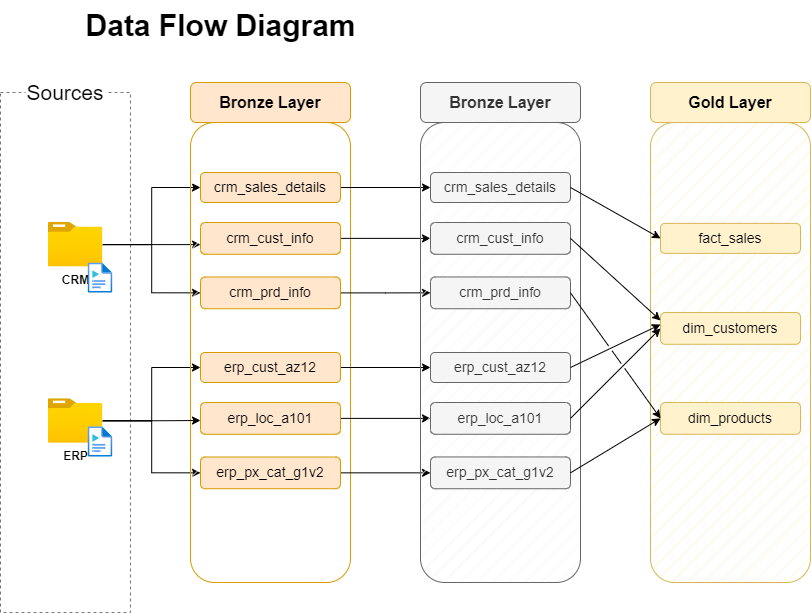

The diagram above was exported from draw.io. Its source (the exported page's mxGraphModel, read from the mxfile embedded in the PNG):
<mxGraphModel dx="1036" dy="1706" grid="1" gridSize="10" guides="1" tooltips="1" connect="1" arrows="1" fold="1" page="1" pageScale="1" pageWidth="850" pageHeight="1100" math="0" shadow="0">
  <root>
    <mxCell id="0" />
    <mxCell id="1" parent="0" />
    <mxCell id="1X5gw1tk33bwdtr9NYtR-8" value="" style="rounded=0;whiteSpace=wrap;html=1;fillColor=none;dashed=1;strokeColor=light-dark(#787878, #ededed);" parent="1" vertex="1">
      <mxGeometry x="20" y="80" width="130" height="520" as="geometry" />
    </mxCell>
    <mxCell id="1X5gw1tk33bwdtr9NYtR-9" value="&lt;font style=&quot;font-size: 21px;&quot;&gt;Sources&lt;/font&gt;" style="rounded=0;whiteSpace=wrap;html=1;strokeColor=none;" parent="1" vertex="1">
      <mxGeometry x="45" y="70" width="80" height="20" as="geometry" />
    </mxCell>
    <mxCell id="1X5gw1tk33bwdtr9NYtR-44" style="edgeStyle=orthogonalEdgeStyle;rounded=0;orthogonalLoop=1;jettySize=auto;html=1;entryX=0;entryY=0.5;entryDx=0;entryDy=0;" parent="1" source="1X5gw1tk33bwdtr9NYtR-10" target="1X5gw1tk33bwdtr9NYtR-24" edge="1">
      <mxGeometry relative="1" as="geometry" />
    </mxCell>
    <mxCell id="1X5gw1tk33bwdtr9NYtR-46" style="edgeStyle=orthogonalEdgeStyle;rounded=0;orthogonalLoop=1;jettySize=auto;html=1;entryX=0;entryY=0.5;entryDx=0;entryDy=0;" parent="1" source="1X5gw1tk33bwdtr9NYtR-10" target="1X5gw1tk33bwdtr9NYtR-22" edge="1">
      <mxGeometry relative="1" as="geometry" />
    </mxCell>
    <mxCell id="1X5gw1tk33bwdtr9NYtR-47" style="edgeStyle=orthogonalEdgeStyle;rounded=0;orthogonalLoop=1;jettySize=auto;html=1;" parent="1" source="1X5gw1tk33bwdtr9NYtR-10" target="1X5gw1tk33bwdtr9NYtR-23" edge="1">
      <mxGeometry relative="1" as="geometry">
        <Array as="points">
          <mxPoint x="190" y="232" />
          <mxPoint x="190" y="232" />
        </Array>
      </mxGeometry>
    </mxCell>
    <mxCell id="1X5gw1tk33bwdtr9NYtR-10" value="&lt;b&gt;CRM&lt;/b&gt;" style="image;aspect=fixed;html=1;points=[];align=center;fontSize=12;image=img/lib/azure2/general/Folder_Blank.svg;" parent="1" vertex="1">
      <mxGeometry x="67.81" y="210" width="54.5" height="44.23" as="geometry" />
    </mxCell>
    <mxCell id="1X5gw1tk33bwdtr9NYtR-11" value="" style="image;aspect=fixed;html=1;points=[];align=center;fontSize=12;image=img/lib/azure2/general/Media_File.svg;" parent="1" vertex="1">
      <mxGeometry x="107.81" y="250.69" width="24.38" height="30" as="geometry" />
    </mxCell>
    <mxCell id="1X5gw1tk33bwdtr9NYtR-49" style="edgeStyle=orthogonalEdgeStyle;rounded=0;orthogonalLoop=1;jettySize=auto;html=1;entryX=0;entryY=0.5;entryDx=0;entryDy=0;" parent="1" source="1X5gw1tk33bwdtr9NYtR-12" target="1X5gw1tk33bwdtr9NYtR-32" edge="1">
      <mxGeometry relative="1" as="geometry" />
    </mxCell>
    <mxCell id="1X5gw1tk33bwdtr9NYtR-50" style="edgeStyle=orthogonalEdgeStyle;rounded=0;orthogonalLoop=1;jettySize=auto;html=1;entryX=0;entryY=0.5;entryDx=0;entryDy=0;" parent="1" source="1X5gw1tk33bwdtr9NYtR-12" target="1X5gw1tk33bwdtr9NYtR-30" edge="1">
      <mxGeometry relative="1" as="geometry" />
    </mxCell>
    <mxCell id="1X5gw1tk33bwdtr9NYtR-12" value="&lt;b&gt;ERP&lt;/b&gt;" style="image;aspect=fixed;html=1;points=[];align=center;fontSize=12;image=img/lib/azure2/general/Folder_Blank.svg;" parent="1" vertex="1">
      <mxGeometry x="67.81" y="386.23" width="54.5" height="44.23" as="geometry" />
    </mxCell>
    <mxCell id="1X5gw1tk33bwdtr9NYtR-13" value="" style="image;aspect=fixed;html=1;points=[];align=center;fontSize=12;image=img/lib/azure2/general/Media_File.svg;" parent="1" vertex="1">
      <mxGeometry x="107.81" y="414.46000000000004" width="24.38" height="30" as="geometry" />
    </mxCell>
    <mxCell id="1X5gw1tk33bwdtr9NYtR-16" value="&lt;font style=&quot;font-size: 16px;&quot;&gt;&lt;b style=&quot;&quot;&gt;Bronze Layer&lt;/b&gt;&lt;/font&gt;" style="rounded=1;whiteSpace=wrap;html=1;fillColor=#ffe6cc;strokeColor=#d79b00;" parent="1" vertex="1">
      <mxGeometry x="210" y="70" width="160" height="40" as="geometry" />
    </mxCell>
    <mxCell id="1X5gw1tk33bwdtr9NYtR-17" value="" style="rounded=1;whiteSpace=wrap;html=1;fillColor=default;strokeColor=#d79b00;fillStyle=hatch;" parent="1" vertex="1">
      <mxGeometry x="210" y="110" width="160" height="460" as="geometry" />
    </mxCell>
    <mxCell id="CbVi4KgQ_EtGNgL8O9Gp-10" style="edgeStyle=orthogonalEdgeStyle;rounded=0;orthogonalLoop=1;jettySize=auto;html=1;" parent="1" source="1X5gw1tk33bwdtr9NYtR-22" target="CbVi4KgQ_EtGNgL8O9Gp-4" edge="1">
      <mxGeometry relative="1" as="geometry" />
    </mxCell>
    <mxCell id="1X5gw1tk33bwdtr9NYtR-22" value="&lt;font style=&quot;font-size: 14px;&quot;&gt;crm_sales_details&lt;/font&gt;" style="rounded=1;whiteSpace=wrap;html=1;fillColor=#ffe6cc;strokeColor=#d79b00;" parent="1" vertex="1">
      <mxGeometry x="220" y="160" width="140" height="30" as="geometry" />
    </mxCell>
    <mxCell id="CbVi4KgQ_EtGNgL8O9Gp-11" style="edgeStyle=orthogonalEdgeStyle;rounded=0;orthogonalLoop=1;jettySize=auto;html=1;entryX=0;entryY=0.5;entryDx=0;entryDy=0;" parent="1" source="1X5gw1tk33bwdtr9NYtR-23" target="CbVi4KgQ_EtGNgL8O9Gp-5" edge="1">
      <mxGeometry relative="1" as="geometry" />
    </mxCell>
    <mxCell id="1X5gw1tk33bwdtr9NYtR-23" value="&lt;font style=&quot;font-size: 14px;&quot;&gt;crm_cust_info&lt;/font&gt;" style="rounded=1;whiteSpace=wrap;html=1;fillColor=#ffe6cc;strokeColor=#d79b00;" parent="1" vertex="1">
      <mxGeometry x="220" y="210" width="140" height="31.77" as="geometry" />
    </mxCell>
    <mxCell id="CbVi4KgQ_EtGNgL8O9Gp-12" style="edgeStyle=orthogonalEdgeStyle;rounded=0;orthogonalLoop=1;jettySize=auto;html=1;entryX=0;entryY=0.5;entryDx=0;entryDy=0;" parent="1" source="1X5gw1tk33bwdtr9NYtR-24" target="CbVi4KgQ_EtGNgL8O9Gp-6" edge="1">
      <mxGeometry relative="1" as="geometry" />
    </mxCell>
    <mxCell id="1X5gw1tk33bwdtr9NYtR-24" value="&lt;font style=&quot;font-size: 14px;&quot;&gt;crm_prd_info&lt;/font&gt;" style="rounded=1;whiteSpace=wrap;html=1;fillColor=#ffe6cc;strokeColor=#d79b00;" parent="1" vertex="1">
      <mxGeometry x="220" y="264.46" width="140" height="31.77" as="geometry" />
    </mxCell>
    <mxCell id="CbVi4KgQ_EtGNgL8O9Gp-13" style="edgeStyle=orthogonalEdgeStyle;rounded=0;orthogonalLoop=1;jettySize=auto;html=1;" parent="1" source="1X5gw1tk33bwdtr9NYtR-30" target="CbVi4KgQ_EtGNgL8O9Gp-7" edge="1">
      <mxGeometry relative="1" as="geometry" />
    </mxCell>
    <mxCell id="1X5gw1tk33bwdtr9NYtR-30" value="&lt;font style=&quot;font-size: 14px;&quot;&gt;erp_cust_az12&lt;/font&gt;" style="rounded=1;whiteSpace=wrap;html=1;fillColor=#ffe6cc;strokeColor=#d79b00;" parent="1" vertex="1">
      <mxGeometry x="220" y="340" width="140" height="30" as="geometry" />
    </mxCell>
    <mxCell id="CbVi4KgQ_EtGNgL8O9Gp-14" style="edgeStyle=orthogonalEdgeStyle;rounded=0;orthogonalLoop=1;jettySize=auto;html=1;" parent="1" source="1X5gw1tk33bwdtr9NYtR-31" target="CbVi4KgQ_EtGNgL8O9Gp-8" edge="1">
      <mxGeometry relative="1" as="geometry" />
    </mxCell>
    <mxCell id="1X5gw1tk33bwdtr9NYtR-31" value="&lt;font style=&quot;font-size: 14px;&quot;&gt;erp_loc_a101&lt;/font&gt;" style="rounded=1;whiteSpace=wrap;html=1;fillColor=#ffe6cc;strokeColor=#d79b00;" parent="1" vertex="1">
      <mxGeometry x="220" y="390" width="140" height="31.77" as="geometry" />
    </mxCell>
    <mxCell id="CbVi4KgQ_EtGNgL8O9Gp-15" style="edgeStyle=orthogonalEdgeStyle;rounded=0;orthogonalLoop=1;jettySize=auto;html=1;" parent="1" source="1X5gw1tk33bwdtr9NYtR-32" target="CbVi4KgQ_EtGNgL8O9Gp-9" edge="1">
      <mxGeometry relative="1" as="geometry" />
    </mxCell>
    <mxCell id="1X5gw1tk33bwdtr9NYtR-32" value="&lt;font style=&quot;font-size: 14px;&quot;&gt;erp_px_cat_g1v2&lt;/font&gt;" style="rounded=1;whiteSpace=wrap;html=1;fillColor=#ffe6cc;strokeColor=#d79b00;" parent="1" vertex="1">
      <mxGeometry x="220" y="444.46" width="140" height="31.77" as="geometry" />
    </mxCell>
    <mxCell id="1X5gw1tk33bwdtr9NYtR-51" style="edgeStyle=orthogonalEdgeStyle;rounded=0;orthogonalLoop=1;jettySize=auto;html=1;" parent="1" source="1X5gw1tk33bwdtr9NYtR-12" edge="1">
      <mxGeometry relative="1" as="geometry">
        <mxPoint x="220" y="408" as="targetPoint" />
      </mxGeometry>
    </mxCell>
    <mxCell id="CbVi4KgQ_EtGNgL8O9Gp-1" value="&lt;font style=&quot;font-size: 30px;&quot;&gt;&lt;b&gt;Data Flow Diagram&lt;/b&gt;&lt;/font&gt;" style="text;html=1;align=center;verticalAlign=middle;resizable=0;points=[];autosize=1;strokeColor=none;fillColor=none;" parent="1" vertex="1">
      <mxGeometry x="95" y="-12" width="290" height="50" as="geometry" />
    </mxCell>
    <mxCell id="CbVi4KgQ_EtGNgL8O9Gp-2" value="&lt;font style=&quot;font-size: 16px;&quot;&gt;&lt;b style=&quot;&quot;&gt;Bronze Layer&lt;/b&gt;&lt;/font&gt;" style="rounded=1;whiteSpace=wrap;html=1;fillColor=#f5f5f5;strokeColor=#666666;fontColor=#333333;" parent="1" vertex="1">
      <mxGeometry x="440" y="70" width="160" height="40" as="geometry" />
    </mxCell>
    <mxCell id="CbVi4KgQ_EtGNgL8O9Gp-3" value="" style="rounded=1;whiteSpace=wrap;html=1;fillColor=#f5f5f5;strokeColor=#666666;fillStyle=hatch;fontColor=#333333;" parent="1" vertex="1">
      <mxGeometry x="440" y="110" width="160" height="460" as="geometry" />
    </mxCell>
    <mxCell id="CbVi4KgQ_EtGNgL8O9Gp-4" value="&lt;font style=&quot;font-size: 14px;&quot;&gt;crm_sales_details&lt;/font&gt;" style="rounded=1;whiteSpace=wrap;html=1;fillColor=#f5f5f5;strokeColor=#666666;fontColor=#333333;" parent="1" vertex="1">
      <mxGeometry x="450" y="160" width="140" height="30" as="geometry" />
    </mxCell>
    <mxCell id="CbVi4KgQ_EtGNgL8O9Gp-5" value="&lt;font style=&quot;font-size: 14px;&quot;&gt;crm_cust_info&lt;/font&gt;" style="rounded=1;whiteSpace=wrap;html=1;fillColor=#f5f5f5;strokeColor=#666666;fontColor=#333333;" parent="1" vertex="1">
      <mxGeometry x="450" y="210" width="140" height="31.77" as="geometry" />
    </mxCell>
    <mxCell id="CbVi4KgQ_EtGNgL8O9Gp-6" value="&lt;font style=&quot;font-size: 14px;&quot;&gt;crm_prd_info&lt;/font&gt;" style="rounded=1;whiteSpace=wrap;html=1;fillColor=#f5f5f5;strokeColor=#666666;fontColor=#333333;" parent="1" vertex="1">
      <mxGeometry x="450" y="264.46" width="140" height="31.77" as="geometry" />
    </mxCell>
    <mxCell id="CbVi4KgQ_EtGNgL8O9Gp-7" value="&lt;font style=&quot;font-size: 14px;&quot;&gt;erp_cust_az12&lt;/font&gt;" style="rounded=1;whiteSpace=wrap;html=1;fillColor=#f5f5f5;strokeColor=#666666;fontColor=#333333;" parent="1" vertex="1">
      <mxGeometry x="450" y="340" width="140" height="30" as="geometry" />
    </mxCell>
    <mxCell id="CbVi4KgQ_EtGNgL8O9Gp-8" value="&lt;font style=&quot;font-size: 14px;&quot;&gt;erp_loc_a101&lt;/font&gt;" style="rounded=1;whiteSpace=wrap;html=1;fillColor=#f5f5f5;strokeColor=#666666;fontColor=#333333;" parent="1" vertex="1">
      <mxGeometry x="450" y="390" width="140" height="31.77" as="geometry" />
    </mxCell>
    <mxCell id="CbVi4KgQ_EtGNgL8O9Gp-9" value="&lt;font style=&quot;font-size: 14px;&quot;&gt;erp_px_cat_g1v2&lt;/font&gt;" style="rounded=1;whiteSpace=wrap;html=1;fillColor=#f5f5f5;strokeColor=#666666;fontColor=#333333;" parent="1" vertex="1">
      <mxGeometry x="450" y="444.46" width="140" height="31.77" as="geometry" />
    </mxCell>
    <mxCell id="BeOvU1aISSLEqPLFuHPy-8" value="&lt;font style=&quot;font-size: 16px;&quot;&gt;&lt;b style=&quot;&quot;&gt;Gold Layer&lt;/b&gt;&lt;/font&gt;" style="rounded=1;whiteSpace=wrap;html=1;fillColor=#fff2cc;strokeColor=#d6b656;" parent="1" vertex="1">
      <mxGeometry x="670" y="70" width="160" height="40" as="geometry" />
    </mxCell>
    <mxCell id="BeOvU1aISSLEqPLFuHPy-9" value="" style="rounded=1;whiteSpace=wrap;html=1;fillColor=#fff2cc;strokeColor=#d6b656;fillStyle=hatch;" parent="1" vertex="1">
      <mxGeometry x="670" y="110" width="160" height="460" as="geometry" />
    </mxCell>
    <mxCell id="BeOvU1aISSLEqPLFuHPy-10" value="&lt;font style=&quot;font-size: 14px;&quot;&gt;fact_sales&lt;/font&gt;" style="rounded=1;whiteSpace=wrap;html=1;fillColor=#fff2cc;strokeColor=#d6b656;" parent="1" vertex="1">
      <mxGeometry x="680" y="210.88" width="140" height="30" as="geometry" />
    </mxCell>
    <mxCell id="BeOvU1aISSLEqPLFuHPy-11" value="&lt;font style=&quot;font-size: 14px;&quot;&gt;dim_customers&lt;/font&gt;" style="rounded=1;whiteSpace=wrap;html=1;fillColor=#fff2cc;strokeColor=#d6b656;" parent="1" vertex="1">
      <mxGeometry x="680" y="300" width="140" height="31.77" as="geometry" />
    </mxCell>
    <mxCell id="BeOvU1aISSLEqPLFuHPy-12" value="&lt;font style=&quot;font-size: 14px;&quot;&gt;dim_products&lt;/font&gt;" style="rounded=1;whiteSpace=wrap;html=1;fillColor=#fff2cc;strokeColor=#d6b656;" parent="1" vertex="1">
      <mxGeometry x="680" y="390" width="140" height="31.77" as="geometry" />
    </mxCell>
    <mxCell id="BeOvU1aISSLEqPLFuHPy-17" value="" style="endArrow=classic;html=1;rounded=0;exitX=1;exitY=0.5;exitDx=0;exitDy=0;entryX=0;entryY=0.5;entryDx=0;entryDy=0;" parent="1" source="CbVi4KgQ_EtGNgL8O9Gp-4" target="BeOvU1aISSLEqPLFuHPy-10" edge="1">
      <mxGeometry width="50" height="50" relative="1" as="geometry">
        <mxPoint x="570" y="300" as="sourcePoint" />
        <mxPoint x="620" y="250" as="targetPoint" />
      </mxGeometry>
    </mxCell>
    <mxCell id="BeOvU1aISSLEqPLFuHPy-18" value="" style="endArrow=classic;html=1;rounded=0;exitX=1;exitY=0.5;exitDx=0;exitDy=0;entryX=0;entryY=0.25;entryDx=0;entryDy=0;jumpStyle=gap;" parent="1" source="CbVi4KgQ_EtGNgL8O9Gp-5" target="BeOvU1aISSLEqPLFuHPy-11" edge="1">
      <mxGeometry width="50" height="50" relative="1" as="geometry">
        <mxPoint x="600" y="185" as="sourcePoint" />
        <mxPoint x="690" y="236" as="targetPoint" />
      </mxGeometry>
    </mxCell>
    <mxCell id="BeOvU1aISSLEqPLFuHPy-19" value="" style="endArrow=classic;html=1;rounded=0;exitX=1;exitY=0.5;exitDx=0;exitDy=0;jumpStyle=gap;" parent="1" source="CbVi4KgQ_EtGNgL8O9Gp-7" edge="1">
      <mxGeometry width="50" height="50" relative="1" as="geometry">
        <mxPoint x="610" y="195" as="sourcePoint" />
        <mxPoint x="680" y="312" as="targetPoint" />
      </mxGeometry>
    </mxCell>
    <mxCell id="BeOvU1aISSLEqPLFuHPy-20" value="" style="endArrow=classic;html=1;rounded=0;exitX=1;exitY=0.5;exitDx=0;exitDy=0;entryX=0;entryY=0.5;entryDx=0;entryDy=0;jumpStyle=gap;" parent="1" source="CbVi4KgQ_EtGNgL8O9Gp-8" target="BeOvU1aISSLEqPLFuHPy-11" edge="1">
      <mxGeometry width="50" height="50" relative="1" as="geometry">
        <mxPoint x="620" y="205" as="sourcePoint" />
        <mxPoint x="710" y="256" as="targetPoint" />
      </mxGeometry>
    </mxCell>
    <mxCell id="BeOvU1aISSLEqPLFuHPy-21" value="" style="endArrow=classic;html=1;rounded=0;exitX=1;exitY=0.5;exitDx=0;exitDy=0;entryX=0;entryY=0.5;entryDx=0;entryDy=0;jumpStyle=gap;" parent="1" source="CbVi4KgQ_EtGNgL8O9Gp-6" target="BeOvU1aISSLEqPLFuHPy-12" edge="1">
      <mxGeometry width="50" height="50" relative="1" as="geometry">
        <mxPoint x="630" y="215" as="sourcePoint" />
        <mxPoint x="720" y="266" as="targetPoint" />
      </mxGeometry>
    </mxCell>
    <mxCell id="BeOvU1aISSLEqPLFuHPy-22" value="" style="endArrow=classic;html=1;rounded=0;exitX=1;exitY=0.5;exitDx=0;exitDy=0;entryX=0;entryY=0.5;entryDx=0;entryDy=0;jumpStyle=gap;" parent="1" source="CbVi4KgQ_EtGNgL8O9Gp-9" target="BeOvU1aISSLEqPLFuHPy-12" edge="1">
      <mxGeometry width="50" height="50" relative="1" as="geometry">
        <mxPoint x="640" y="225" as="sourcePoint" />
        <mxPoint x="730" y="276" as="targetPoint" />
      </mxGeometry>
    </mxCell>
  </root>
</mxGraphModel>